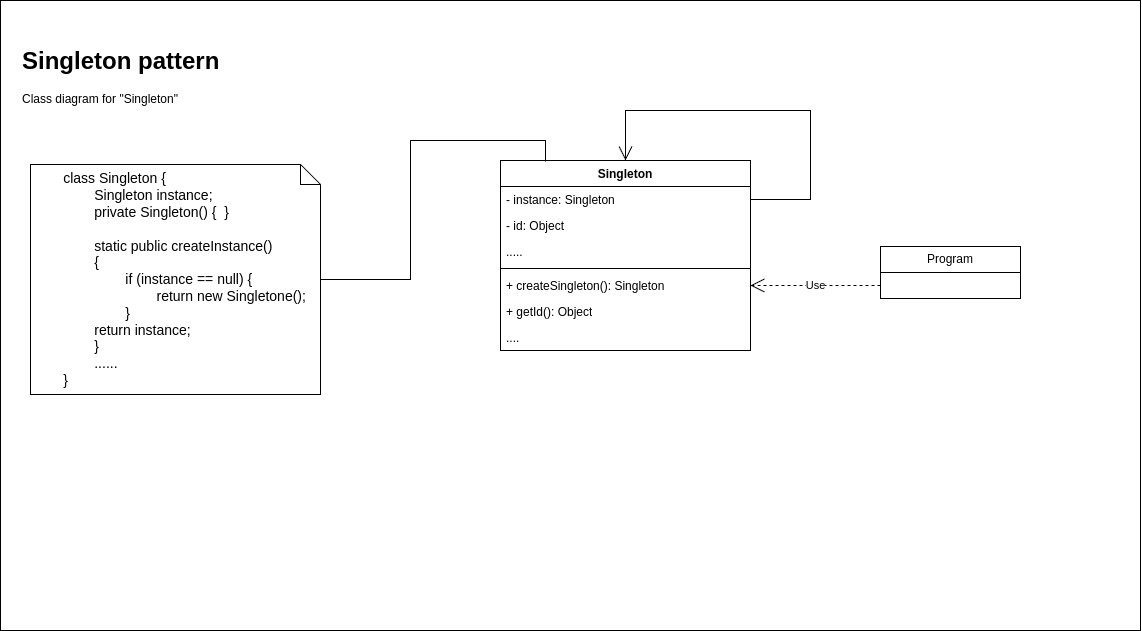

The diagram above was exported from draw.io. Its source (the exported page's mxGraphModel, read from the mxfile embedded in the PNG):
<mxGraphModel dx="1451" dy="913" grid="1" gridSize="10" guides="1" tooltips="1" connect="1" arrows="1" fold="1" page="1" pageScale="1" pageWidth="1169" pageHeight="827" math="0" shadow="0">
  <root>
    <mxCell id="0" />
    <mxCell id="1" parent="0" />
    <mxCell id="gK1-hDuXdUSK9Z_8E7en-23" value="" style="rounded=0;whiteSpace=wrap;html=1;" vertex="1" parent="1">
      <mxGeometry x="10" y="20" width="1140" height="630" as="geometry" />
    </mxCell>
    <mxCell id="gK1-hDuXdUSK9Z_8E7en-1" value="&lt;h1 style=&quot;margin-top: 0px;&quot;&gt;Singleton pattern&lt;/h1&gt;&lt;div&gt;Class diagram for&amp;nbsp;&lt;span style=&quot;background-color: initial;&quot;&gt;&quot;Singleton&quot;&lt;/span&gt;&lt;/div&gt;" style="text;html=1;whiteSpace=wrap;overflow=hidden;rounded=0;" vertex="1" parent="1">
      <mxGeometry x="30" y="60" width="240" height="70" as="geometry" />
    </mxCell>
    <mxCell id="gK1-hDuXdUSK9Z_8E7en-6" value="Singleton" style="swimlane;fontStyle=1;align=center;verticalAlign=top;childLayout=stackLayout;horizontal=1;startSize=26;horizontalStack=0;resizeParent=1;resizeParentMax=0;resizeLast=0;collapsible=1;marginBottom=0;whiteSpace=wrap;html=1;" vertex="1" parent="1">
      <mxGeometry x="510" y="180" width="250" height="190" as="geometry" />
    </mxCell>
    <mxCell id="gK1-hDuXdUSK9Z_8E7en-12" value="- instance: Singleton" style="text;strokeColor=none;fillColor=none;align=left;verticalAlign=top;spacingLeft=4;spacingRight=4;overflow=hidden;rotatable=0;points=[[0,0.5],[1,0.5]];portConstraint=eastwest;whiteSpace=wrap;html=1;" vertex="1" parent="gK1-hDuXdUSK9Z_8E7en-6">
      <mxGeometry y="26" width="250" height="26" as="geometry" />
    </mxCell>
    <mxCell id="gK1-hDuXdUSK9Z_8E7en-7" value="- id: Object" style="text;strokeColor=none;fillColor=none;align=left;verticalAlign=top;spacingLeft=4;spacingRight=4;overflow=hidden;rotatable=0;points=[[0,0.5],[1,0.5]];portConstraint=eastwest;whiteSpace=wrap;html=1;" vertex="1" parent="gK1-hDuXdUSK9Z_8E7en-6">
      <mxGeometry y="52" width="250" height="26" as="geometry" />
    </mxCell>
    <mxCell id="gK1-hDuXdUSK9Z_8E7en-20" value="....." style="text;strokeColor=none;fillColor=none;align=left;verticalAlign=top;spacingLeft=4;spacingRight=4;overflow=hidden;rotatable=0;points=[[0,0.5],[1,0.5]];portConstraint=eastwest;whiteSpace=wrap;html=1;" vertex="1" parent="gK1-hDuXdUSK9Z_8E7en-6">
      <mxGeometry y="78" width="250" height="26" as="geometry" />
    </mxCell>
    <mxCell id="gK1-hDuXdUSK9Z_8E7en-8" value="" style="line;strokeWidth=1;fillColor=none;align=left;verticalAlign=middle;spacingTop=-1;spacingLeft=3;spacingRight=3;rotatable=0;labelPosition=right;points=[];portConstraint=eastwest;strokeColor=inherit;" vertex="1" parent="gK1-hDuXdUSK9Z_8E7en-6">
      <mxGeometry y="104" width="250" height="8" as="geometry" />
    </mxCell>
    <mxCell id="gK1-hDuXdUSK9Z_8E7en-9" value="+ createSingleton(): Singleton" style="text;strokeColor=none;fillColor=none;align=left;verticalAlign=top;spacingLeft=4;spacingRight=4;overflow=hidden;rotatable=0;points=[[0,0.5],[1,0.5]];portConstraint=eastwest;whiteSpace=wrap;html=1;" vertex="1" parent="gK1-hDuXdUSK9Z_8E7en-6">
      <mxGeometry y="112" width="250" height="26" as="geometry" />
    </mxCell>
    <mxCell id="gK1-hDuXdUSK9Z_8E7en-10" value="+ getId(): Object" style="text;strokeColor=none;fillColor=none;align=left;verticalAlign=top;spacingLeft=4;spacingRight=4;overflow=hidden;rotatable=0;points=[[0,0.5],[1,0.5]];portConstraint=eastwest;whiteSpace=wrap;html=1;" vertex="1" parent="gK1-hDuXdUSK9Z_8E7en-6">
      <mxGeometry y="138" width="250" height="26" as="geometry" />
    </mxCell>
    <mxCell id="gK1-hDuXdUSK9Z_8E7en-13" value="" style="endArrow=open;endFill=1;endSize=12;html=1;rounded=0;exitX=1;exitY=0.5;exitDx=0;exitDy=0;entryX=0.5;entryY=0;entryDx=0;entryDy=0;" edge="1" parent="gK1-hDuXdUSK9Z_8E7en-6" source="gK1-hDuXdUSK9Z_8E7en-12" target="gK1-hDuXdUSK9Z_8E7en-6">
      <mxGeometry width="160" relative="1" as="geometry">
        <mxPoint x="30" y="-20" as="sourcePoint" />
        <mxPoint x="190" y="-20" as="targetPoint" />
        <Array as="points">
          <mxPoint x="310" y="39" />
          <mxPoint x="310" y="-50" />
          <mxPoint x="125" y="-50" />
        </Array>
      </mxGeometry>
    </mxCell>
    <mxCell id="gK1-hDuXdUSK9Z_8E7en-21" value="...." style="text;strokeColor=none;fillColor=none;align=left;verticalAlign=top;spacingLeft=4;spacingRight=4;overflow=hidden;rotatable=0;points=[[0,0.5],[1,0.5]];portConstraint=eastwest;whiteSpace=wrap;html=1;" vertex="1" parent="gK1-hDuXdUSK9Z_8E7en-6">
      <mxGeometry y="164" width="250" height="26" as="geometry" />
    </mxCell>
    <mxCell id="gK1-hDuXdUSK9Z_8E7en-14" value="Program" style="swimlane;fontStyle=0;childLayout=stackLayout;horizontal=1;startSize=26;fillColor=none;horizontalStack=0;resizeParent=1;resizeParentMax=0;resizeLast=0;collapsible=1;marginBottom=0;whiteSpace=wrap;html=1;" vertex="1" parent="1">
      <mxGeometry x="890" y="266" width="140" height="52" as="geometry" />
    </mxCell>
    <mxCell id="gK1-hDuXdUSK9Z_8E7en-18" value="Use" style="endArrow=open;endSize=12;dashed=1;html=1;rounded=0;exitX=0;exitY=0.75;exitDx=0;exitDy=0;entryX=1;entryY=0.5;entryDx=0;entryDy=0;" edge="1" parent="1" source="gK1-hDuXdUSK9Z_8E7en-14" target="gK1-hDuXdUSK9Z_8E7en-9">
      <mxGeometry width="160" relative="1" as="geometry">
        <mxPoint x="530" y="250" as="sourcePoint" />
        <mxPoint x="690" y="250" as="targetPoint" />
      </mxGeometry>
    </mxCell>
    <mxCell id="gK1-hDuXdUSK9Z_8E7en-19" value="&lt;font style=&quot;font-size: 14px;&quot;&gt;&lt;span style=&quot;white-space: pre;&quot;&gt;&#09;&lt;/span&gt;class Singleton {&lt;/font&gt;&lt;div&gt;&lt;span style=&quot;font-size: 14px;&quot;&gt;&lt;span style=&quot;white-space: pre;&quot;&gt;&#09;&lt;/span&gt;&lt;span style=&quot;white-space: pre;&quot;&gt;&#09;&lt;/span&gt;Singleton instance;&lt;/span&gt;&lt;/div&gt;&lt;div&gt;&lt;span style=&quot;font-size: 14px;&quot;&gt;&lt;span style=&quot;white-space: pre;&quot;&gt;&#09;&lt;/span&gt;&lt;span style=&quot;white-space: pre;&quot;&gt;&#09;&lt;/span&gt;private Singleton() {&amp;nbsp; }&lt;/span&gt;&lt;/div&gt;&lt;div&gt;&lt;span style=&quot;font-size: 14px;&quot;&gt;&lt;span style=&quot;white-space: pre;&quot;&gt;&#09;&lt;/span&gt;&lt;span style=&quot;white-space: pre;&quot;&gt;&#09;&lt;/span&gt;&lt;br&gt;&lt;/span&gt;&lt;/div&gt;&lt;div&gt;&lt;div style=&quot;font-size: 14px;&quot;&gt;&lt;span style=&quot;white-space: pre;&quot;&gt;&#09;&lt;/span&gt;&lt;span style=&quot;white-space: pre;&quot;&gt;&#09;&lt;/span&gt;static public createInstance()&lt;br&gt;&lt;/div&gt;&lt;div style=&quot;font-size: 14px;&quot;&gt;&lt;span style=&quot;white-space: pre;&quot;&gt;&#09;&lt;/span&gt;&lt;span style=&quot;white-space: pre;&quot;&gt;&#09;&lt;/span&gt;{&lt;/div&gt;&lt;div style=&quot;font-size: 14px;&quot;&gt;&lt;span style=&quot;white-space: pre;&quot;&gt;&#09;&lt;/span&gt;&lt;span style=&quot;white-space: pre;&quot;&gt;&#09;&lt;/span&gt;&lt;span style=&quot;white-space: pre;&quot;&gt;&#09;&lt;/span&gt;if (instance == null) {&amp;nbsp;&lt;/div&gt;&lt;div style=&quot;font-size: 14px;&quot;&gt;&lt;span style=&quot;white-space: pre;&quot;&gt;&#09;&lt;/span&gt;&lt;span style=&quot;white-space: pre;&quot;&gt;&#09;&lt;/span&gt;&lt;span style=&quot;white-space: pre;&quot;&gt;&#09;&lt;/span&gt;&lt;span style=&quot;white-space: pre;&quot;&gt;&#09;&lt;/span&gt;return new Singletone();&lt;br&gt;&lt;/div&gt;&lt;div style=&quot;font-size: 14px;&quot;&gt;&lt;span style=&quot;white-space: pre;&quot;&gt;&#09;&lt;/span&gt;&lt;span style=&quot;white-space: pre;&quot;&gt;&#09;&lt;/span&gt;&lt;span style=&quot;white-space: pre;&quot;&gt;&#09;&lt;/span&gt;}&lt;/div&gt;&lt;div style=&quot;font-size: 14px;&quot;&gt;&lt;span style=&quot;white-space: pre;&quot;&gt;&#09;&lt;/span&gt;&lt;span style=&quot;white-space: pre;&quot;&gt;&#09;&lt;/span&gt;return instance;&lt;br&gt;&lt;/div&gt;&lt;div style=&quot;font-size: 14px;&quot;&gt;&lt;span style=&quot;white-space: pre;&quot;&gt;&#09;&lt;/span&gt;&lt;span style=&quot;white-space: pre;&quot;&gt;&#09;&lt;/span&gt;}&lt;br&gt;&lt;/div&gt;&lt;div style=&quot;font-size: 14px;&quot;&gt;&lt;span style=&quot;white-space: pre;&quot;&gt;&#09;&lt;/span&gt;&lt;span style=&quot;white-space: pre;&quot;&gt;&#09;&lt;/span&gt;......&lt;br&gt;&lt;/div&gt;&lt;div style=&quot;font-size: 14px;&quot;&gt;&lt;font style=&quot;font-size: 14px;&quot;&gt;&lt;span style=&quot;white-space: pre;&quot;&gt;&#09;&lt;/span&gt;}&lt;/font&gt;&lt;/div&gt;&lt;/div&gt;" style="shape=note;size=20;whiteSpace=wrap;html=1;align=left;" vertex="1" parent="1">
      <mxGeometry x="40" y="184" width="290" height="230" as="geometry" />
    </mxCell>
    <mxCell id="gK1-hDuXdUSK9Z_8E7en-22" style="edgeStyle=orthogonalEdgeStyle;rounded=0;orthogonalLoop=1;jettySize=auto;html=1;entryX=0.18;entryY=0.005;entryDx=0;entryDy=0;entryPerimeter=0;endArrow=none;endFill=0;" edge="1" parent="1" source="gK1-hDuXdUSK9Z_8E7en-19" target="gK1-hDuXdUSK9Z_8E7en-6">
      <mxGeometry relative="1" as="geometry" />
    </mxCell>
  </root>
</mxGraphModel>